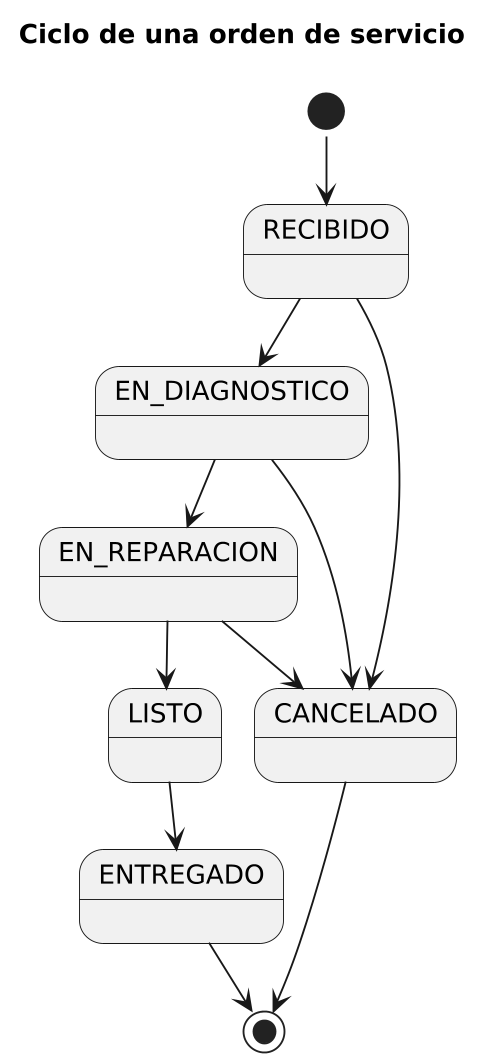

The diagram above was rendered by PlantUML. Its source (embedded in the PNG):
@startuml
!pragma layout smetana
skinparam backgroundColor white
skinparam shadowing false
skinparam defaultFontName DejaVu Sans
skinparam defaultFontSize 14
skinparam classAttributeIconSize 0
skinparam dpi 180
title Ciclo de una orden de servicio
[*] --> RECIBIDO
RECIBIDO --> EN_DIAGNOSTICO
EN_DIAGNOSTICO --> EN_REPARACION
EN_REPARACION --> LISTO
LISTO --> ENTREGADO
RECIBIDO --> CANCELADO
EN_DIAGNOSTICO --> CANCELADO
EN_REPARACION --> CANCELADO
ENTREGADO --> [*]
CANCELADO --> [*]
@enduml